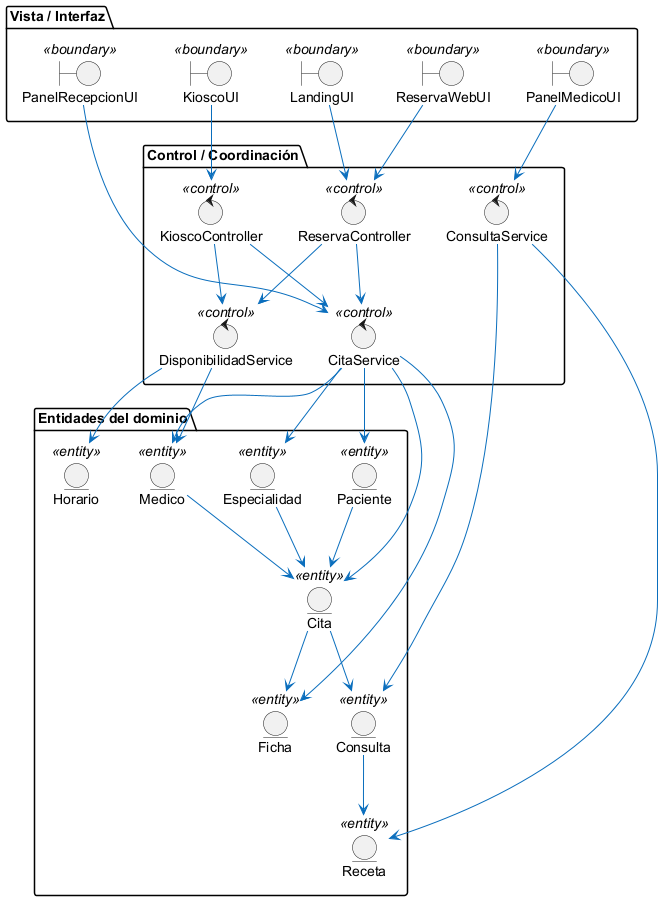

The diagram above was rendered by PlantUML. Its source (embedded in the PNG):
@startuml
skinparam defaultFontName Arial
skinparam shadowing false
skinparam classAttributeIconSize 0
skinparam class {
  BackgroundColor #FFFFFF
  BorderColor #0A6EBD
  ArrowColor #0A6EBD
  FontColor #0B3C5D
  FontSize 11
}
package "Vista / Interfaz" {
  boundary "LandingUI" as B1 <<boundary>>
  boundary "ReservaWebUI" as B2 <<boundary>>
  boundary "KioscoUI" as B3 <<boundary>>
  boundary "PanelRecepcionUI" as B4 <<boundary>>
  boundary "PanelMedicoUI" as B5 <<boundary>>
}
package "Control / Coordinación" {
  control "ReservaController" as C1 <<control>>
  control "KioscoController" as C2 <<control>>
  control "CitaService" as C3 <<control>>
  control "DisponibilidadService" as C4 <<control>>
  control "ConsultaService" as C5 <<control>>
}
package "Entidades del dominio" {
  entity "Paciente" as E1 <<entity>>
  entity "Medico" as E2 <<entity>>
  entity "Especialidad" as E3 <<entity>>
  entity "Horario" as E4 <<entity>>
  entity "Cita" as E5 <<entity>>
  entity "Ficha" as E6 <<entity>>
  entity "Consulta" as E7 <<entity>>
  entity "Receta" as E8 <<entity>>
}
B1 --> C1
B2 --> C1
B3 --> C2
B4 --> C3
B5 --> C5
C1 --> C3
C1 --> C4
C2 --> C3
C2 --> C4
C3 --> E1
C3 --> E2
C3 --> E3
C3 --> E5
C3 --> E6
C4 --> E2
C4 --> E4
C5 --> E7
C5 --> E8
E1 --> E5
E2 --> E5
E3 --> E5
E5 --> E6
E5 --> E7
E7 --> E8
@enduml